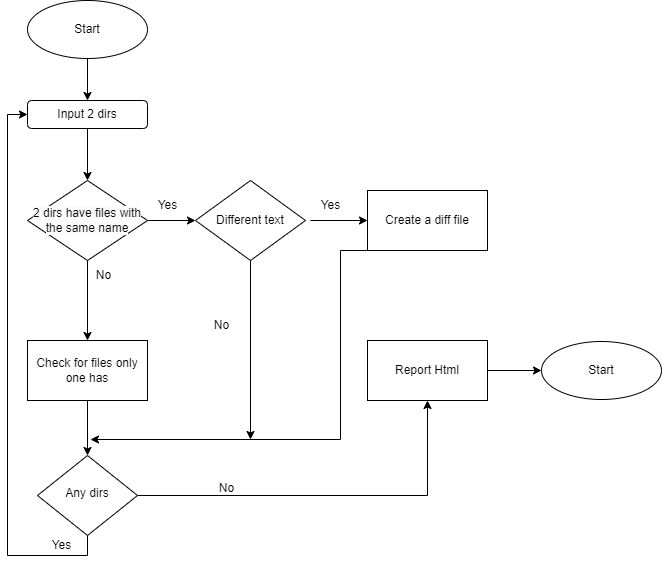

The diagram above was exported from draw.io. Its source (the exported page's mxGraphModel, read from the mxfile embedded in the PNG):
<mxGraphModel dx="1050" dy="573" grid="1" gridSize="10" guides="1" tooltips="1" connect="1" arrows="1" fold="1" page="1" pageScale="1" pageWidth="827" pageHeight="1169" math="0" shadow="0">
  <root>
    <mxCell id="WIyWlLk6GJQsqaUBKTNV-0" />
    <mxCell id="WIyWlLk6GJQsqaUBKTNV-1" parent="WIyWlLk6GJQsqaUBKTNV-0" />
    <mxCell id="75mVFlpLWZlXMnY0V80q-20" style="edgeStyle=orthogonalEdgeStyle;rounded=0;orthogonalLoop=1;jettySize=auto;html=1;entryX=0.5;entryY=0;entryDx=0;entryDy=0;" edge="1" parent="WIyWlLk6GJQsqaUBKTNV-1" source="WIyWlLk6GJQsqaUBKTNV-3" target="75mVFlpLWZlXMnY0V80q-15">
      <mxGeometry relative="1" as="geometry" />
    </mxCell>
    <mxCell id="WIyWlLk6GJQsqaUBKTNV-3" value="Input 2 dirs" style="rounded=1;whiteSpace=wrap;html=1;fontSize=12;glass=0;strokeWidth=1;shadow=0;" parent="WIyWlLk6GJQsqaUBKTNV-1" vertex="1">
      <mxGeometry x="138" y="143" width="120" height="28" as="geometry" />
    </mxCell>
    <mxCell id="75mVFlpLWZlXMnY0V80q-29" style="edgeStyle=orthogonalEdgeStyle;rounded=0;orthogonalLoop=1;jettySize=auto;html=1;exitX=0.5;exitY=1;exitDx=0;exitDy=0;entryX=0;entryY=0.5;entryDx=0;entryDy=0;" edge="1" parent="WIyWlLk6GJQsqaUBKTNV-1" source="WIyWlLk6GJQsqaUBKTNV-10" target="WIyWlLk6GJQsqaUBKTNV-3">
      <mxGeometry relative="1" as="geometry" />
    </mxCell>
    <mxCell id="75mVFlpLWZlXMnY0V80q-49" style="edgeStyle=orthogonalEdgeStyle;rounded=0;orthogonalLoop=1;jettySize=auto;html=1;entryX=0.5;entryY=1;entryDx=0;entryDy=0;" edge="1" parent="WIyWlLk6GJQsqaUBKTNV-1" source="WIyWlLk6GJQsqaUBKTNV-10" target="75mVFlpLWZlXMnY0V80q-16">
      <mxGeometry relative="1" as="geometry" />
    </mxCell>
    <mxCell id="WIyWlLk6GJQsqaUBKTNV-10" value="Any dirs" style="rhombus;whiteSpace=wrap;html=1;shadow=0;fontFamily=Helvetica;fontSize=12;align=center;strokeWidth=1;spacing=6;spacingTop=-4;" parent="WIyWlLk6GJQsqaUBKTNV-1" vertex="1">
      <mxGeometry x="148" y="498" width="100" height="80" as="geometry" />
    </mxCell>
    <mxCell id="75mVFlpLWZlXMnY0V80q-32" style="edgeStyle=orthogonalEdgeStyle;rounded=0;orthogonalLoop=1;jettySize=auto;html=1;exitX=1;exitY=0.5;exitDx=0;exitDy=0;entryX=0;entryY=0.5;entryDx=0;entryDy=0;" edge="1" parent="WIyWlLk6GJQsqaUBKTNV-1" target="75mVFlpLWZlXMnY0V80q-18">
      <mxGeometry relative="1" as="geometry">
        <mxPoint x="421" y="263" as="sourcePoint" />
      </mxGeometry>
    </mxCell>
    <mxCell id="75mVFlpLWZlXMnY0V80q-46" style="edgeStyle=orthogonalEdgeStyle;rounded=0;orthogonalLoop=1;jettySize=auto;html=1;exitX=0.5;exitY=1;exitDx=0;exitDy=0;" edge="1" parent="WIyWlLk6GJQsqaUBKTNV-1" source="75mVFlpLWZlXMnY0V80q-13">
      <mxGeometry relative="1" as="geometry">
        <mxPoint x="361" y="482" as="targetPoint" />
      </mxGeometry>
    </mxCell>
    <mxCell id="75mVFlpLWZlXMnY0V80q-13" value="Different text" style="rhombus;whiteSpace=wrap;html=1;" vertex="1" parent="WIyWlLk6GJQsqaUBKTNV-1">
      <mxGeometry x="306" y="223" width="110" height="80" as="geometry" />
    </mxCell>
    <mxCell id="75mVFlpLWZlXMnY0V80q-22" style="edgeStyle=orthogonalEdgeStyle;rounded=0;orthogonalLoop=1;jettySize=auto;html=1;exitX=1;exitY=0.5;exitDx=0;exitDy=0;entryX=0;entryY=0.5;entryDx=0;entryDy=0;" edge="1" parent="WIyWlLk6GJQsqaUBKTNV-1" source="75mVFlpLWZlXMnY0V80q-15" target="75mVFlpLWZlXMnY0V80q-13">
      <mxGeometry relative="1" as="geometry" />
    </mxCell>
    <mxCell id="75mVFlpLWZlXMnY0V80q-47" style="edgeStyle=orthogonalEdgeStyle;rounded=0;orthogonalLoop=1;jettySize=auto;html=1;exitX=0.5;exitY=1;exitDx=0;exitDy=0;entryX=0.5;entryY=0;entryDx=0;entryDy=0;" edge="1" parent="WIyWlLk6GJQsqaUBKTNV-1" source="75mVFlpLWZlXMnY0V80q-15" target="75mVFlpLWZlXMnY0V80q-19">
      <mxGeometry relative="1" as="geometry" />
    </mxCell>
    <mxCell id="75mVFlpLWZlXMnY0V80q-15" value="&lt;span style=&quot;color: rgb(0, 0, 0); font-family: Helvetica; font-size: 12px; font-style: normal; font-variant-ligatures: normal; font-variant-caps: normal; font-weight: 400; letter-spacing: normal; orphans: 2; text-align: center; text-indent: 0px; text-transform: none; widows: 2; word-spacing: 0px; -webkit-text-stroke-width: 0px; background-color: rgb(251, 251, 251); text-decoration-thickness: initial; text-decoration-style: initial; text-decoration-color: initial; float: none; display: inline !important;&quot;&gt;2 dirs have files with the same name&lt;/span&gt;" style="rhombus;whiteSpace=wrap;html=1;" vertex="1" parent="WIyWlLk6GJQsqaUBKTNV-1">
      <mxGeometry x="138" y="223" width="120" height="80" as="geometry" />
    </mxCell>
    <mxCell id="75mVFlpLWZlXMnY0V80q-56" style="edgeStyle=orthogonalEdgeStyle;rounded=0;orthogonalLoop=1;jettySize=auto;html=1;exitX=1;exitY=0.5;exitDx=0;exitDy=0;entryX=0;entryY=0.5;entryDx=0;entryDy=0;" edge="1" parent="WIyWlLk6GJQsqaUBKTNV-1" source="75mVFlpLWZlXMnY0V80q-16" target="75mVFlpLWZlXMnY0V80q-54">
      <mxGeometry relative="1" as="geometry" />
    </mxCell>
    <mxCell id="75mVFlpLWZlXMnY0V80q-16" value="Report Html" style="rounded=0;whiteSpace=wrap;html=1;" vertex="1" parent="WIyWlLk6GJQsqaUBKTNV-1">
      <mxGeometry x="478" y="383" width="120" height="60" as="geometry" />
    </mxCell>
    <mxCell id="75mVFlpLWZlXMnY0V80q-44" style="edgeStyle=orthogonalEdgeStyle;rounded=0;orthogonalLoop=1;jettySize=auto;html=1;exitX=0.5;exitY=1;exitDx=0;exitDy=0;" edge="1" parent="WIyWlLk6GJQsqaUBKTNV-1" source="75mVFlpLWZlXMnY0V80q-18">
      <mxGeometry relative="1" as="geometry">
        <mxPoint x="201" y="482" as="targetPoint" />
        <Array as="points">
          <mxPoint x="451" y="293" />
          <mxPoint x="451" y="482" />
        </Array>
      </mxGeometry>
    </mxCell>
    <mxCell id="75mVFlpLWZlXMnY0V80q-18" value="Create a diff file" style="rounded=0;whiteSpace=wrap;html=1;" vertex="1" parent="WIyWlLk6GJQsqaUBKTNV-1">
      <mxGeometry x="478" y="233" width="120" height="60" as="geometry" />
    </mxCell>
    <mxCell id="75mVFlpLWZlXMnY0V80q-28" style="edgeStyle=orthogonalEdgeStyle;rounded=0;orthogonalLoop=1;jettySize=auto;html=1;exitX=0.5;exitY=1;exitDx=0;exitDy=0;entryX=0.5;entryY=0;entryDx=0;entryDy=0;" edge="1" parent="WIyWlLk6GJQsqaUBKTNV-1" source="75mVFlpLWZlXMnY0V80q-19" target="WIyWlLk6GJQsqaUBKTNV-10">
      <mxGeometry relative="1" as="geometry" />
    </mxCell>
    <mxCell id="75mVFlpLWZlXMnY0V80q-19" value="Check for files only one has" style="rounded=0;whiteSpace=wrap;html=1;" vertex="1" parent="WIyWlLk6GJQsqaUBKTNV-1">
      <mxGeometry x="138" y="383" width="120" height="60" as="geometry" />
    </mxCell>
    <mxCell id="75mVFlpLWZlXMnY0V80q-36" value="No" style="text;html=1;align=center;verticalAlign=middle;resizable=0;points=[];autosize=1;strokeColor=none;fillColor=none;" vertex="1" parent="WIyWlLk6GJQsqaUBKTNV-1">
      <mxGeometry x="312" y="353" width="40" height="30" as="geometry" />
    </mxCell>
    <mxCell id="75mVFlpLWZlXMnY0V80q-37" value="Yes" style="text;html=1;align=center;verticalAlign=middle;resizable=0;points=[];autosize=1;strokeColor=none;fillColor=none;" vertex="1" parent="WIyWlLk6GJQsqaUBKTNV-1">
      <mxGeometry x="152" y="573" width="40" height="30" as="geometry" />
    </mxCell>
    <mxCell id="75mVFlpLWZlXMnY0V80q-38" value="Yes" style="text;html=1;align=center;verticalAlign=middle;resizable=0;points=[];autosize=1;strokeColor=none;fillColor=none;" vertex="1" parent="WIyWlLk6GJQsqaUBKTNV-1">
      <mxGeometry x="421" y="233" width="40" height="30" as="geometry" />
    </mxCell>
    <mxCell id="75mVFlpLWZlXMnY0V80q-39" value="Yes" style="text;html=1;align=center;verticalAlign=middle;resizable=0;points=[];autosize=1;strokeColor=none;fillColor=none;" vertex="1" parent="WIyWlLk6GJQsqaUBKTNV-1">
      <mxGeometry x="258" y="233" width="40" height="30" as="geometry" />
    </mxCell>
    <mxCell id="75mVFlpLWZlXMnY0V80q-40" value="No" style="text;html=1;align=center;verticalAlign=middle;resizable=0;points=[];autosize=1;strokeColor=none;fillColor=none;" vertex="1" parent="WIyWlLk6GJQsqaUBKTNV-1">
      <mxGeometry x="194" y="303" width="40" height="30" as="geometry" />
    </mxCell>
    <mxCell id="75mVFlpLWZlXMnY0V80q-50" value="No" style="text;html=1;align=center;verticalAlign=middle;resizable=0;points=[];autosize=1;strokeColor=none;fillColor=none;" vertex="1" parent="WIyWlLk6GJQsqaUBKTNV-1">
      <mxGeometry x="317" y="516" width="40" height="30" as="geometry" />
    </mxCell>
    <mxCell id="75mVFlpLWZlXMnY0V80q-55" style="edgeStyle=orthogonalEdgeStyle;rounded=0;orthogonalLoop=1;jettySize=auto;html=1;exitX=0.5;exitY=1;exitDx=0;exitDy=0;entryX=0.5;entryY=0;entryDx=0;entryDy=0;" edge="1" parent="WIyWlLk6GJQsqaUBKTNV-1" source="75mVFlpLWZlXMnY0V80q-52" target="WIyWlLk6GJQsqaUBKTNV-3">
      <mxGeometry relative="1" as="geometry" />
    </mxCell>
    <mxCell id="75mVFlpLWZlXMnY0V80q-52" value="Start" style="ellipse;whiteSpace=wrap;html=1;" vertex="1" parent="WIyWlLk6GJQsqaUBKTNV-1">
      <mxGeometry x="138" y="43" width="120" height="58" as="geometry" />
    </mxCell>
    <mxCell id="75mVFlpLWZlXMnY0V80q-54" value="Start" style="ellipse;whiteSpace=wrap;html=1;" vertex="1" parent="WIyWlLk6GJQsqaUBKTNV-1">
      <mxGeometry x="652" y="384" width="120" height="58" as="geometry" />
    </mxCell>
  </root>
</mxGraphModel>